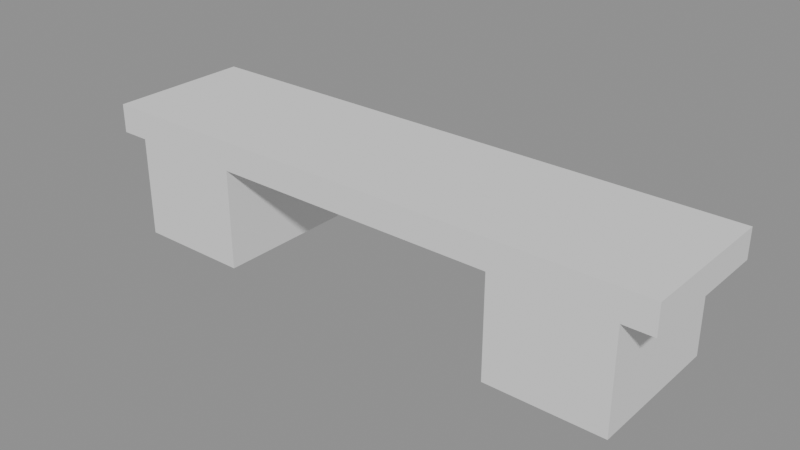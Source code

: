 # Source: p0182.blend  (saved by Blender 4.5.90; exported with 4.5.12 LTS)
import bpy
from mathutils import Matrix  # noqa: F401  (used for matrix-valued properties, if any)

bpy.ops.wm.read_factory_settings(use_empty=True)
scene = bpy.context.scene
scene.name = 'Scene'

# ---- collections
col_asset_p0182 = bpy.data.collections.new('Asset_p0182'); scene.collection.children.link(col_asset_p0182)

# ---- meshes
me_cube = bpy.data.meshes.new('Cube')
me_cube.from_pydata([(-0.5, -0.5, -0.5), (-0.5, -0.5, 0.5), (-0.5, 0.5, -0.5), (-0.5, 0.5, 0.5), (0.5, -0.5, -0.5), (0.5, -0.5, 0.5), (0.5, 0.5, -0.5), (0.5, 0.5, 0.5)], [], [(0, 1, 3, 2), (2, 3, 7, 6), (6, 7, 5, 4), (4, 5, 1, 0), (2, 6, 4, 0), (7, 3, 1, 5)])
_uv = me_cube.uv_layers.new(name='UVMap')
_uv.uv.foreach_set('vector', [0.375, 0.0, 0.625, 0.0, 0.625, 0.25, 0.375, 0.25, 0.375, 0.25, 0.625, 0.25, 0.625, 0.5, 0.375, 0.5, 0.375, 0.5, 0.625, 0.5, 0.625, 0.75, 0.375, 0.75, 0.375, 0.75, 0.625, 0.75, 0.625, 1.0, 0.375, 1.0, 0.125, 0.5, 0.375, 0.5, 0.375, 0.75, 0.125, 0.75, 0.625, 0.5, 0.875, 0.5, 0.875, 0.75, 0.625, 0.75])
me_cube.update()
me_cube_001 = bpy.data.meshes.new('Cube.001')
me_cube_001.from_pydata([(-0.5, -0.5, -0.5), (-0.5, -0.5, 0.5), (-0.5, 0.5, -0.5), (-0.5, 0.5, 0.5), (0.5, -0.5, -0.5), (0.5, -0.5, 0.5), (0.5, 0.5, -0.5), (0.5, 0.5, 0.5)], [], [(0, 1, 3, 2), (2, 3, 7, 6), (6, 7, 5, 4), (4, 5, 1, 0), (2, 6, 4, 0), (7, 3, 1, 5)])
_uv = me_cube_001.uv_layers.new(name='UVMap')
_uv.uv.foreach_set('vector', [0.375, 0.0, 0.625, 0.0, 0.625, 0.25, 0.375, 0.25, 0.375, 0.25, 0.625, 0.25, 0.625, 0.5, 0.375, 0.5, 0.375, 0.5, 0.625, 0.5, 0.625, 0.75, 0.375, 0.75, 0.375, 0.75, 0.625, 0.75, 0.625, 1.0, 0.375, 1.0, 0.125, 0.5, 0.375, 0.5, 0.375, 0.75, 0.125, 0.75, 0.625, 0.5, 0.875, 0.5, 0.875, 0.75, 0.625, 0.75])
me_cube_001.update()
me_cube_002 = bpy.data.meshes.new('Cube.002')
me_cube_002.from_pydata([(-0.5, -0.5, -0.5), (-0.5, -0.5, 0.5), (-0.5, 0.5, -0.5), (-0.5, 0.5, 0.5), (0.5, -0.5, -0.5), (0.5, -0.5, 0.5), (0.5, 0.5, -0.5), (0.5, 0.5, 0.5)], [], [(0, 1, 3, 2), (2, 3, 7, 6), (6, 7, 5, 4), (4, 5, 1, 0), (2, 6, 4, 0), (7, 3, 1, 5)])
_uv = me_cube_002.uv_layers.new(name='UVMap')
_uv.uv.foreach_set('vector', [0.375, 0.0, 0.625, 0.0, 0.625, 0.25, 0.375, 0.25, 0.375, 0.25, 0.625, 0.25, 0.625, 0.5, 0.375, 0.5, 0.375, 0.5, 0.625, 0.5, 0.625, 0.75, 0.375, 0.75, 0.375, 0.75, 0.625, 0.75, 0.625, 1.0, 0.375, 1.0, 0.125, 0.5, 0.375, 0.5, 0.375, 0.75, 0.125, 0.75, 0.625, 0.5, 0.875, 0.5, 0.875, 0.75, 0.625, 0.75])
me_cube_002.update()

# ---- objects
ob_asientobanco = bpy.data.objects.new('AsientoBanco', me_cube)
ob_basebanco1 = bpy.data.objects.new('BaseBanco1', me_cube_001)
ob_basebanco2 = bpy.data.objects.new('BaseBanco2', me_cube_002)

# ---- transforms, parenting, visibility, modifiers, constraints
ob_asientobanco.location = (0.0, 0.0, 0.4)
ob_asientobanco.scale = (2.0, 0.5, 0.1)
ob_basebanco1.location = (-0.7, 0.0, 0.175)
ob_basebanco1.scale = (0.4, 0.5, 0.35)
ob_basebanco2.location = (0.7, 0.0, 0.175)
ob_basebanco2.scale = (0.4, 0.5, 0.35)

# ---- collection membership
col_asset_p0182.objects.link(ob_asientobanco)
col_asset_p0182.objects.link(ob_basebanco1)
col_asset_p0182.objects.link(ob_basebanco2)

# ---- scene / render settings (as saved in the file)
scene.frame_start = 1; scene.frame_end = 250; scene.frame_set(1)
scene.render.engine = 'BLENDER_EEVEE_NEXT'
bpy.context.view_layer.update()

# ---- added for rendering (the .blend has no active camera and no usable light): camera, sun + grey world if the file has none
cam_auto = bpy.data.cameras.new('AutoCamera')
cam_auto.lens = 50.0
cam_auto.sensor_width = 36.0
cam_auto.clip_end = 1000.0
ob_auto_camera = bpy.data.objects.new('AutoCamera', cam_auto)
scene.collection.objects.link(ob_auto_camera)
ob_auto_camera.location = (1.95231, -2.34277, 1.78685)
ob_auto_camera.rotation_euler = (1.09748, -7.21219e-08, 0.694738)
scene.camera = ob_auto_camera
light_auto_sun = bpy.data.lights.new('AutoSun', 'SUN')
light_auto_sun.energy = 3.0
light_auto_sun.angle = 0.0523599
ob_auto_sun = bpy.data.objects.new('AutoSun', light_auto_sun)
scene.collection.objects.link(ob_auto_sun)
ob_auto_sun.rotation_euler = (0.872665, 0.174533, 0.523599)
if scene.world is None:
    world_auto = bpy.data.worlds.new('AutoWorld')
    world_auto.color = (0.3, 0.3, 0.3)
    scene.world = world_auto
bpy.context.view_layer.update()
